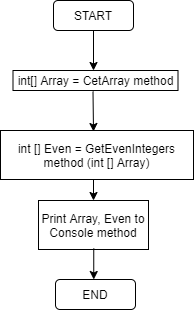

The diagram above was exported from draw.io. Its source (the exported page's mxGraphModel, read from the mxfile embedded in the PNG):
<mxGraphModel dx="837" dy="400" grid="1" gridSize="10" guides="1" tooltips="1" connect="1" arrows="1" fold="1" page="1" pageScale="1" pageWidth="827" pageHeight="1169" math="0" shadow="0">
  <root>
    <mxCell id="0" />
    <mxCell id="1" parent="0" />
    <mxCell id="2" value="START" style="rounded=1;whiteSpace=wrap;html=1;" parent="1" vertex="1">
      <mxGeometry x="340" y="91" width="80" height="30" as="geometry" />
    </mxCell>
    <mxCell id="3" value="" style="endArrow=classic;html=1;exitX=0.5;exitY=1;exitDx=0;exitDy=0;" parent="1" source="2" edge="1">
      <mxGeometry width="50" height="50" relative="1" as="geometry">
        <mxPoint x="390" y="241" as="sourcePoint" />
        <mxPoint x="380" y="161" as="targetPoint" />
      </mxGeometry>
    </mxCell>
    <mxCell id="4" value="int[] Array = CetArray method" style="rounded=0;whiteSpace=wrap;html=1;" parent="1" vertex="1">
      <mxGeometry x="299.5" y="161" width="165" height="20" as="geometry" />
    </mxCell>
    <mxCell id="5" value="" style="endArrow=classic;html=1;exitX=0.5;exitY=1;exitDx=0;exitDy=0;" parent="1" edge="1">
      <mxGeometry width="50" height="50" relative="1" as="geometry">
        <mxPoint x="379.5" y="182" as="sourcePoint" />
        <mxPoint x="379.5" y="222" as="targetPoint" />
        <Array as="points">
          <mxPoint x="380" y="222" />
        </Array>
      </mxGeometry>
    </mxCell>
    <mxCell id="6" value="int [] Even = GetEvenIntegers method (int [] Array)" style="rounded=0;whiteSpace=wrap;html=1;" parent="1" vertex="1">
      <mxGeometry x="287" y="221" width="193" height="49" as="geometry" />
    </mxCell>
    <mxCell id="7" value="Print Array, Even to Console method" style="rounded=0;whiteSpace=wrap;html=1;" parent="1" vertex="1">
      <mxGeometry x="325" y="291" width="110" height="49" as="geometry" />
    </mxCell>
    <mxCell id="8" value="" style="endArrow=classic;html=1;" parent="1" edge="1">
      <mxGeometry width="50" height="50" relative="1" as="geometry">
        <mxPoint x="380" y="270" as="sourcePoint" />
        <mxPoint x="379.5" y="291" as="targetPoint" />
        <Array as="points">
          <mxPoint x="380" y="291" />
        </Array>
      </mxGeometry>
    </mxCell>
    <mxCell id="11" value="END" style="rounded=1;whiteSpace=wrap;html=1;" parent="1" vertex="1">
      <mxGeometry x="342" y="370" width="80" height="30" as="geometry" />
    </mxCell>
    <mxCell id="12" value="" style="endArrow=classic;html=1;" parent="1" edge="1">
      <mxGeometry width="50" height="50" relative="1" as="geometry">
        <mxPoint x="380.25" y="339" as="sourcePoint" />
        <mxPoint x="379.75" y="370" as="targetPoint" />
        <Array as="points">
          <mxPoint x="380.25" y="370" />
        </Array>
      </mxGeometry>
    </mxCell>
  </root>
</mxGraphModel>